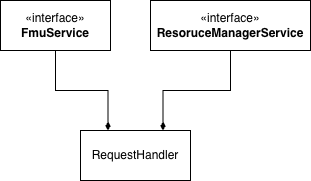

The diagram above was exported from draw.io. Its source (the exported page's mxGraphModel, read from the mxfile embedded in the PNG):
<mxGraphModel dx="1414" dy="893" grid="1" gridSize="10" guides="1" tooltips="1" connect="1" arrows="1" fold="1" page="1" pageScale="1" pageWidth="827" pageHeight="1169" math="0" shadow="0">
  <root>
    <mxCell id="0" />
    <mxCell id="1" parent="0" />
    <mxCell id="VEm6eHv7j8XjYFhxD_GF-2" parent="1" style="html=1;whiteSpace=wrap;" value="RequestHandler" vertex="1">
      <mxGeometry height="50" width="110" x="330" y="420" as="geometry" />
    </mxCell>
    <mxCell id="VEm6eHv7j8XjYFhxD_GF-5" edge="1" parent="1" source="VEm6eHv7j8XjYFhxD_GF-3" style="edgeStyle=orthogonalEdgeStyle;rounded=0;orthogonalLoop=1;jettySize=auto;html=1;exitX=0.5;exitY=1;exitDx=0;exitDy=0;entryX=0.25;entryY=0;entryDx=0;entryDy=0;endArrow=diamondThin;endFill=1;" target="VEm6eHv7j8XjYFhxD_GF-2">
      <mxGeometry relative="1" as="geometry" />
    </mxCell>
    <mxCell id="VEm6eHv7j8XjYFhxD_GF-3" parent="1" style="html=1;whiteSpace=wrap;" value="«interface»&lt;br&gt;&lt;b&gt;FmuService&lt;/b&gt;" vertex="1">
      <mxGeometry height="50" width="110" x="250" y="290" as="geometry" />
    </mxCell>
    <mxCell id="VEm6eHv7j8XjYFhxD_GF-6" edge="1" parent="1" source="VEm6eHv7j8XjYFhxD_GF-4" style="edgeStyle=orthogonalEdgeStyle;rounded=0;orthogonalLoop=1;jettySize=auto;html=1;exitX=0.5;exitY=1;exitDx=0;exitDy=0;entryX=0.75;entryY=0;entryDx=0;entryDy=0;endArrow=diamondThin;endFill=1;" target="VEm6eHv7j8XjYFhxD_GF-2">
      <mxGeometry relative="1" as="geometry" />
    </mxCell>
    <mxCell id="VEm6eHv7j8XjYFhxD_GF-4" parent="1" style="html=1;whiteSpace=wrap;" value="«interface»&lt;br&gt;&lt;b&gt;ResoruceManagerService&lt;/b&gt;" vertex="1">
      <mxGeometry height="50" width="160" x="400" y="290" as="geometry" />
    </mxCell>
  </root>
</mxGraphModel>